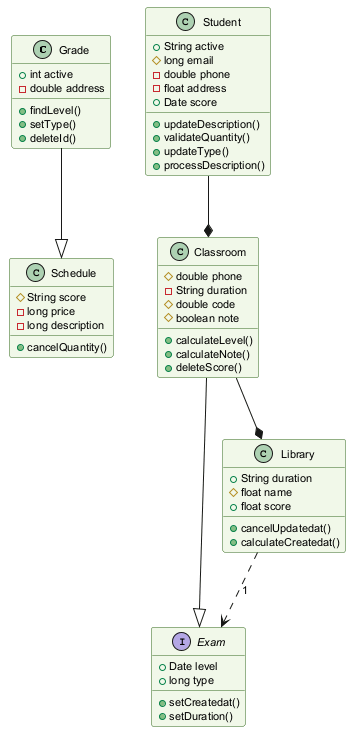

The diagram above was rendered by PlantUML. Its source (embedded in the PNG):
@startuml
skinparam backgroundColor #FFFFFF
skinparam classBackgroundColor #F1F8E9
skinparam classBorderColor #33691E
skinparam defaultFontSize 11
class Grade {
  +int active
  -double address
  +findLevel()
  +setType()
  +deleteId()
}
interface Exam {
  +Date level
  +long type
  +setCreatedat()
  +setDuration()
}
class Schedule {
  #String score
  -long price
  -long description
  +cancelQuantity()
}
class Classroom {
  #double phone
  -String duration
  #double code
  #boolean note
  +calculateLevel()
  +calculateNote()
  +deleteScore()
}
class Student {
  +String active
  #long email
  -double phone
  -float address
  +Date score
  +updateDescription()
  +validateQuantity()
  +updateType()
  +processDescription()
}
class Library {
  +String duration
  #float name
  +float score
  +cancelUpdatedat()
  +calculateCreatedat()
}
Grade --|> Schedule
Classroom --|> Exam
Classroom --* Library
Library ..> Exam : "1"
Student --* Classroom
@enduml